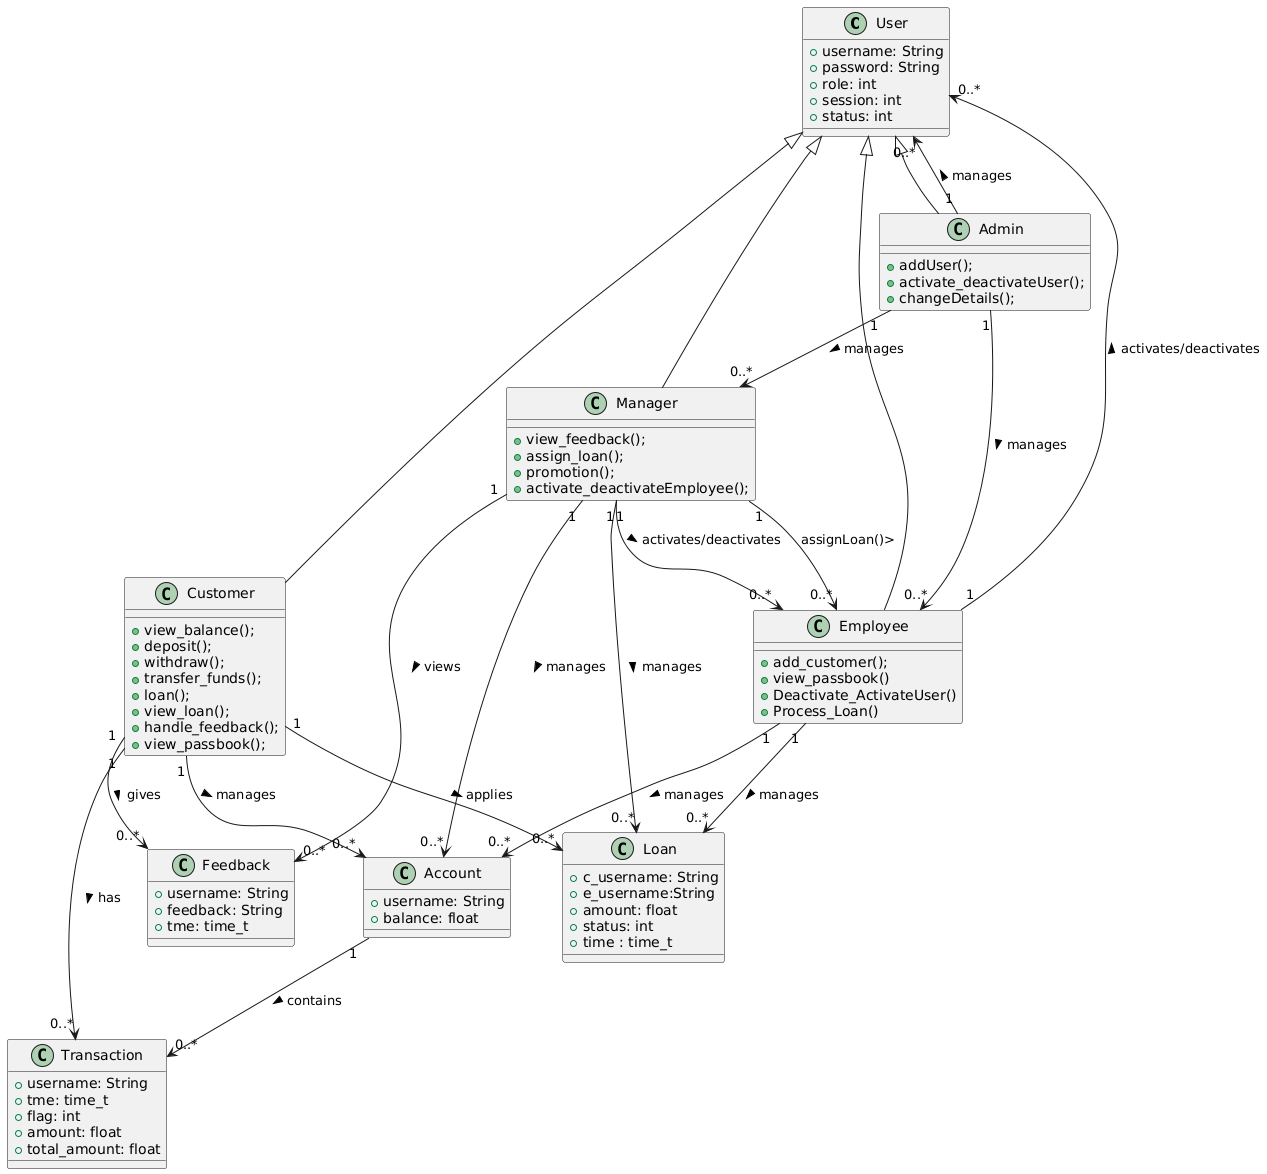

The diagram above was rendered by PlantUML. Its source (embedded in the PNG):
@startuml
class User {
    +username: String
    +password: String
    +role: int
    +session: int
    +status: int
}

class Customer {
    +view_balance();
    +deposit();
    +withdraw();
    +transfer_funds();
    +loan();
    +view_loan();
    +handle_feedback();
    +view_passbook();
}

class Employee {
    +add_customer();
    +view_passbook()
    +Deactivate_ActivateUser()
    +Process_Loan()
}

class Manager {
    +view_feedback();
    +assign_loan();
    +promotion();
    +activate_deactivateEmployee();
    
}

class Admin {
    +addUser();
    +activate_deactivateUser();
    +changeDetails();
}

class Account {
    +username: String
    +balance: float
}

class Loan {
    +c_username: String
    +e_username:String
    +amount: float
    +status: int
    +time : time_t
}

class Feedback {
    +username: String
    +feedback: String
    +tme: time_t
}

class Transaction {
    +username: String
    +tme: time_t
    +flag: int
    +amount: float
    +total_amount: float
}

User <|-- Customer
User <|-- Employee
User <|-- Manager
User <|-- Admin

Customer "1" --> "0..*" Account : manages >
Employee "1" --> "0..*" Account : manages >
Manager "1" --> "0..*" Account : manages >
Customer "1" --> "0..*" Loan : applies >
Customer "1" --> "0..*" Transaction : has >
Customer "1" --> "0..*" Feedback : gives >
Account "1" --> "0..*" Transaction : contains >
Admin "1" --> "0..*" User : manages >
Admin "1" --> "0..*" Employee : manages >
Admin "1" --> "0..*" Manager : manages >
Manager "1" --> "0..*" Loan : manages >
Manager "1" --> "0..*" Feedback : views >
Manager "1" --> "0..*" Employee : activates/deactivates >
Manager "1" --> "0..*" Employee: assignLoan()>
Employee "1" --> "0..*" Loan : manages >
Employee "1" --> "0..*" User : activates/deactivates >
@enduml